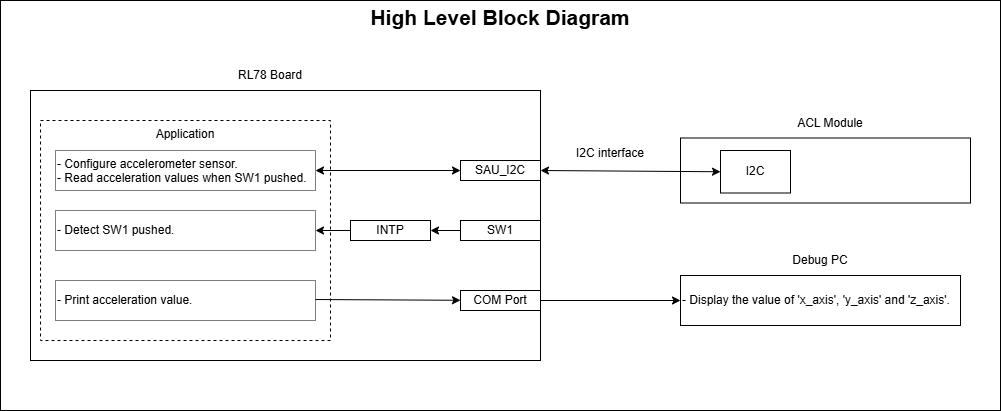

The diagram above was exported from draw.io. Its source (the exported page's mxGraphModel, read from the mxfile embedded in the PNG):
<mxGraphModel dx="1376" dy="736" grid="1" gridSize="10" guides="1" tooltips="1" connect="1" arrows="1" fold="1" page="1" pageScale="1" pageWidth="850" pageHeight="1100" math="0" shadow="0">
  <root>
    <mxCell id="0" />
    <mxCell id="1" parent="0" />
    <mxCell id="2" value="&lt;font style=&quot;font-size: 21px;&quot;&gt;&lt;b&gt;High Level Block Diagram&lt;/b&gt;&lt;/font&gt;" style="rounded=0;whiteSpace=wrap;html=1;verticalAlign=top;spacing=0;" parent="1" vertex="1">
      <mxGeometry x="60" y="70" width="1000" height="410" as="geometry" />
    </mxCell>
    <mxCell id="3" value="" style="rounded=0;whiteSpace=wrap;html=1;align=center;horizontal=1;verticalAlign=top;" parent="1" vertex="1">
      <mxGeometry x="90" y="160" width="510" height="270" as="geometry" />
    </mxCell>
    <mxCell id="14" value="&lt;font&gt;Application&lt;/font&gt;" style="rounded=0;whiteSpace=wrap;html=1;verticalAlign=top;dashed=1;" parent="1" vertex="1">
      <mxGeometry x="100" y="190" width="290" height="220" as="geometry" />
    </mxCell>
    <mxCell id="5" value="" style="rounded=0;whiteSpace=wrap;html=1;verticalAlign=middle;align=center;dashed=1;dashPattern=1 1;" parent="1" vertex="1">
      <mxGeometry x="115" y="220" width="260" height="40" as="geometry" />
    </mxCell>
    <mxCell id="10" value="&lt;font&gt;- Configure accelerometer sensor.&lt;/font&gt;&lt;div&gt;&lt;font&gt;- Read acceleration values when SW1 pushed.&lt;/font&gt;&lt;/div&gt;" style="text;html=1;align=left;verticalAlign=top;whiteSpace=wrap;rounded=0;dashed=1;dashPattern=1 1;" parent="1" vertex="1">
      <mxGeometry x="115" y="220" width="260" height="40" as="geometry" />
    </mxCell>
    <mxCell id="19" value="RL78 Board" style="text;html=1;align=center;verticalAlign=middle;whiteSpace=wrap;rounded=0;" parent="1" vertex="1">
      <mxGeometry x="90" y="130" width="480" height="30" as="geometry" />
    </mxCell>
    <mxCell id="22" style="edgeStyle=none;html=1;exitX=1.004;exitY=0.584;exitDx=0;exitDy=0;startSize=6;exitPerimeter=0;" parent="1" target="23" edge="1">
      <mxGeometry relative="1" as="geometry">
        <mxPoint x="371" y="369" as="sourcePoint" />
        <mxPoint x="390" y="370" as="targetPoint" />
      </mxGeometry>
    </mxCell>
    <mxCell id="23" value="&lt;font&gt;COM Port&lt;/font&gt;" style="rounded=0;whiteSpace=wrap;html=1;" parent="1" vertex="1">
      <mxGeometry x="520" y="360" width="80" height="20" as="geometry" />
    </mxCell>
    <mxCell id="27" value="- Display the value of 'x_axis', 'y_axis' and 'z_axis'." style="rounded=0;whiteSpace=wrap;html=1;align=left;horizontal=1;verticalAlign=middle;" parent="1" vertex="1">
      <mxGeometry x="740" y="345" width="280" height="50" as="geometry" />
    </mxCell>
    <mxCell id="29" value="Debug PC" style="text;html=1;align=center;verticalAlign=middle;whiteSpace=wrap;rounded=0;" parent="1" vertex="1">
      <mxGeometry x="740" y="315" width="280" height="30" as="geometry" />
    </mxCell>
    <mxCell id="26" style="edgeStyle=none;html=1;startSize=6;entryX=0;entryY=0.5;entryDx=0;entryDy=0;" parent="1" target="27" edge="1">
      <mxGeometry relative="1" as="geometry">
        <mxPoint x="600" y="370" as="sourcePoint" />
        <mxPoint x="774.1200000000001" y="389.7825" as="targetPoint" />
      </mxGeometry>
    </mxCell>
    <mxCell id="35" value="" style="rounded=0;whiteSpace=wrap;html=1;verticalAlign=middle;align=center;dashed=1;dashPattern=1 1;" parent="1" vertex="1">
      <mxGeometry x="115" y="280" width="260" height="40" as="geometry" />
    </mxCell>
    <mxCell id="37" value="" style="rounded=0;whiteSpace=wrap;html=1;verticalAlign=middle;align=center;dashed=1;dashPattern=1 1;" parent="1" vertex="1">
      <mxGeometry x="115" y="350" width="260" height="40" as="geometry" />
    </mxCell>
    <mxCell id="36" value="&lt;span style=&quot;color: rgb(0, 0, 0);&quot;&gt;- Print acceleration value.&lt;/span&gt;" style="text;html=1;align=left;verticalAlign=middle;whiteSpace=wrap;rounded=0;dashed=1;dashPattern=1 1;" parent="1" vertex="1">
      <mxGeometry x="115" y="350" width="260" height="40" as="geometry" />
    </mxCell>
    <mxCell id="32" value="&lt;span style=&quot;color: rgb(0, 0, 0);&quot;&gt;- Detect SW1 pushed.&lt;/span&gt;" style="text;html=1;align=left;verticalAlign=middle;whiteSpace=wrap;rounded=0;dashed=1;dashPattern=1 1;" parent="1" vertex="1">
      <mxGeometry x="115" y="280" width="260" height="40" as="geometry" />
    </mxCell>
    <mxCell id="38" value="&lt;font&gt;SW1&lt;/font&gt;" style="rounded=0;whiteSpace=wrap;html=1;" parent="1" vertex="1">
      <mxGeometry x="520" y="290" width="80" height="20" as="geometry" />
    </mxCell>
    <mxCell id="39" style="edgeStyle=none;html=1;exitX=0;exitY=0.5;exitDx=0;exitDy=0;startSize=6;entryX=1;entryY=0.5;entryDx=0;entryDy=0;" parent="1" source="38" target="42" edge="1">
      <mxGeometry relative="1" as="geometry">
        <mxPoint x="381" y="379" as="sourcePoint" />
        <mxPoint x="500" y="380" as="targetPoint" />
      </mxGeometry>
    </mxCell>
    <mxCell id="43" style="edgeStyle=none;html=1;exitX=0;exitY=0.5;exitDx=0;exitDy=0;entryX=1;entryY=0.5;entryDx=0;entryDy=0;" parent="1" source="42" target="32" edge="1">
      <mxGeometry relative="1" as="geometry" />
    </mxCell>
    <mxCell id="42" value="&lt;font&gt;INTP&lt;/font&gt;" style="rounded=0;whiteSpace=wrap;html=1;" parent="1" vertex="1">
      <mxGeometry x="410" y="290" width="80" height="20" as="geometry" />
    </mxCell>
    <mxCell id="44" value="&lt;font&gt;SAU_I2C&lt;/font&gt;" style="rounded=0;whiteSpace=wrap;html=1;" parent="1" vertex="1">
      <mxGeometry x="520" y="230" width="80" height="20" as="geometry" />
    </mxCell>
    <mxCell id="46" value="" style="endArrow=classic;startArrow=classic;html=1;entryX=1;entryY=0.5;entryDx=0;entryDy=0;exitX=0;exitY=0.5;exitDx=0;exitDy=0;" parent="1" source="44" target="10" edge="1">
      <mxGeometry width="50" height="50" relative="1" as="geometry">
        <mxPoint x="620" y="380" as="sourcePoint" />
        <mxPoint x="670" y="330" as="targetPoint" />
      </mxGeometry>
    </mxCell>
    <mxCell id="47" value="" style="rounded=0;whiteSpace=wrap;html=1;align=left;horizontal=1;verticalAlign=middle;" parent="1" vertex="1">
      <mxGeometry x="740" y="207.5" width="290" height="65" as="geometry" />
    </mxCell>
    <mxCell id="48" value="ACL Module" style="text;html=1;align=center;verticalAlign=middle;whiteSpace=wrap;rounded=0;" parent="1" vertex="1">
      <mxGeometry x="750" y="177.5" width="280" height="30" as="geometry" />
    </mxCell>
    <mxCell id="51" value="" style="endArrow=classic;startArrow=classic;html=1;entryX=1;entryY=0.5;entryDx=0;entryDy=0;exitX=0;exitY=0.5;exitDx=0;exitDy=0;" parent="1" source="52" target="44" edge="1">
      <mxGeometry width="50" height="50" relative="1" as="geometry">
        <mxPoint x="530" y="250" as="sourcePoint" />
        <mxPoint x="385" y="250" as="targetPoint" />
      </mxGeometry>
    </mxCell>
    <mxCell id="52" value="I2C" style="rounded=0;whiteSpace=wrap;html=1;" parent="1" vertex="1">
      <mxGeometry x="780" y="220" width="70" height="42.5" as="geometry" />
    </mxCell>
    <mxCell id="53" value="I2C interface" style="text;html=1;align=center;verticalAlign=middle;whiteSpace=wrap;rounded=0;" parent="1" vertex="1">
      <mxGeometry x="620" y="207.5" width="100" height="30" as="geometry" />
    </mxCell>
  </root>
</mxGraphModel>